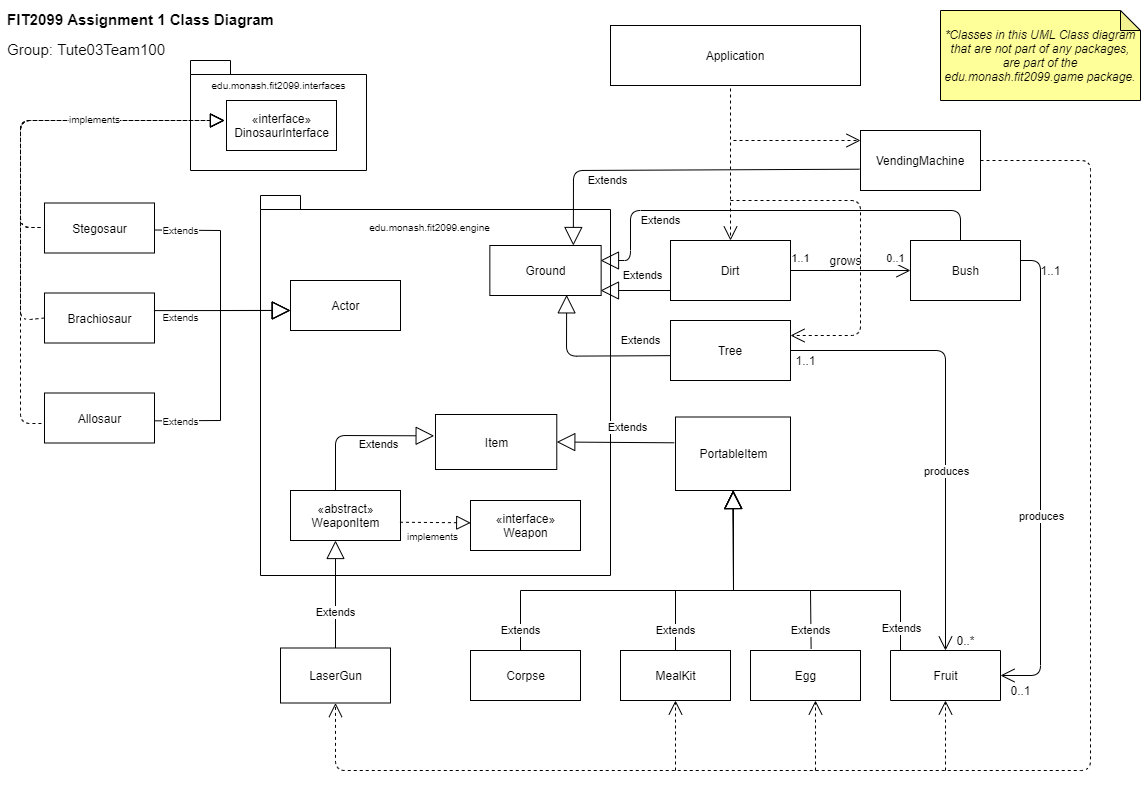

The diagram above was exported from draw.io. Its source (the exported page's mxGraphModel, read from the mxfile embedded in the PNG):
<mxGraphModel dx="1022" dy="469" grid="1" gridSize="10" guides="1" tooltips="1" connect="1" arrows="1" fold="1" page="1" pageScale="1" pageWidth="1169" pageHeight="827" math="0" shadow="0">
  <root>
    <mxCell id="0" />
    <mxCell id="1" parent="0" />
    <mxCell id="HH9kKBXDHuzX0l-9JZ2S-28" value="Fruit" style="html=1;direction=north;" parent="1" vertex="1">
      <mxGeometry x="900" y="650" width="110" height="50" as="geometry" />
    </mxCell>
    <mxCell id="HH9kKBXDHuzX0l-9JZ2S-10" value="" style="group" parent="1" vertex="1" connectable="0">
      <mxGeometry x="480" y="195" width="160" height="550" as="geometry" />
    </mxCell>
    <mxCell id="HH9kKBXDHuzX0l-9JZ2S-6" value="" style="shape=folder;fontStyle=1;spacingTop=10;tabWidth=40;tabHeight=14;tabPosition=left;html=1;" parent="HH9kKBXDHuzX0l-9JZ2S-10" vertex="1">
      <mxGeometry x="-210" width="350" height="380" as="geometry" />
    </mxCell>
    <mxCell id="HH9kKBXDHuzX0l-9JZ2S-7" value="Ground" style="html=1;" parent="HH9kKBXDHuzX0l-9JZ2S-10" vertex="1">
      <mxGeometry x="19.35483870967742" y="50" width="111.29032258064517" height="50" as="geometry" />
    </mxCell>
    <mxCell id="UHlPBcwawQnChmnyOidK-29" value="«interface»&lt;br&gt;Weapon" style="html=1;" parent="HH9kKBXDHuzX0l-9JZ2S-10" vertex="1">
      <mxGeometry x="-1.4210854715202004e-14" y="305" width="110" height="50" as="geometry" />
    </mxCell>
    <mxCell id="HH9kKBXDHuzX0l-9JZ2S-25" value="Item" style="html=1;" parent="HH9kKBXDHuzX0l-9JZ2S-10" vertex="1">
      <mxGeometry x="-35.00999999999999" y="219" width="121.29" height="55" as="geometry" />
    </mxCell>
    <mxCell id="UHlPBcwawQnChmnyOidK-20" value="«abstract»&lt;br&gt;WeaponItem" style="html=1;" parent="HH9kKBXDHuzX0l-9JZ2S-10" vertex="1">
      <mxGeometry x="-180" y="295" width="110" height="50" as="geometry" />
    </mxCell>
    <mxCell id="UHlPBcwawQnChmnyOidK-31" value="" style="endArrow=block;dashed=1;endFill=0;endSize=12;html=1;entryX=0.002;entryY=0.446;entryDx=0;entryDy=0;exitX=0.995;exitY=0.635;exitDx=0;exitDy=0;exitPerimeter=0;entryPerimeter=0;" parent="HH9kKBXDHuzX0l-9JZ2S-10" source="UHlPBcwawQnChmnyOidK-20" target="UHlPBcwawQnChmnyOidK-29" edge="1">
      <mxGeometry width="160" relative="1" as="geometry">
        <mxPoint x="-65.00000000000011" y="381.5" as="sourcePoint" />
        <mxPoint x="-29.360000000000014" y="384" as="targetPoint" />
        <Array as="points" />
      </mxGeometry>
    </mxCell>
    <mxCell id="UHlPBcwawQnChmnyOidK-63" value="&lt;font size=&quot;1&quot;&gt;implements&lt;/font&gt;" style="edgeLabel;html=1;align=center;verticalAlign=middle;resizable=0;points=[];fontSize=6;" parent="UHlPBcwawQnChmnyOidK-31" vertex="1" connectable="0">
      <mxGeometry x="0.045" y="1" relative="1" as="geometry">
        <mxPoint x="-5" y="14" as="offset" />
      </mxGeometry>
    </mxCell>
    <mxCell id="UHlPBcwawQnChmnyOidK-71" value="Corpse" style="html=1;" parent="HH9kKBXDHuzX0l-9JZ2S-10" vertex="1">
      <mxGeometry y="455" width="110" height="50" as="geometry" />
    </mxCell>
    <mxCell id="HH9kKBXDHuzX0l-9JZ2S-12" value="" style="group" parent="1" vertex="1" connectable="0">
      <mxGeometry x="200" y="60" width="176" height="110" as="geometry" />
    </mxCell>
    <mxCell id="jwsXEsNBXr-qLA4J1XN_-14" value="package" style="shape=folder;fontStyle=1;spacingTop=10;tabWidth=40;tabHeight=14;tabPosition=left;html=1;" parent="HH9kKBXDHuzX0l-9JZ2S-12" vertex="1">
      <mxGeometry width="176" height="110" as="geometry" />
    </mxCell>
    <mxCell id="jwsXEsNBXr-qLA4J1XN_-10" value="«interface»&lt;br&gt;DinosaurInterface" style="html=1;" parent="HH9kKBXDHuzX0l-9JZ2S-12" vertex="1">
      <mxGeometry x="36" y="40" width="110" height="50" as="geometry" />
    </mxCell>
    <mxCell id="jwsXEsNBXr-qLA4J1XN_-15" value="&lt;font style=&quot;font-size: 10px&quot;&gt;edu.monash.fit2099.interfaces&lt;/font&gt;" style="text;html=1;align=center;verticalAlign=middle;resizable=0;points=[];autosize=1;strokeColor=none;" parent="HH9kKBXDHuzX0l-9JZ2S-12" vertex="1">
      <mxGeometry x="13" y="14" width="150" height="20" as="geometry" />
    </mxCell>
    <mxCell id="HH9kKBXDHuzX0l-9JZ2S-38" value="Extends" style="endArrow=block;endSize=16;endFill=0;html=1;exitX=0;exitY=0.5;exitDx=0;exitDy=0;entryX=0.69;entryY=0.987;entryDx=0;entryDy=0;entryPerimeter=0;" parent="1" target="HH9kKBXDHuzX0l-9JZ2S-7" edge="1">
      <mxGeometry x="-0.6379" y="-15" width="160" relative="1" as="geometry">
        <mxPoint x="680" y="355.15" as="sourcePoint" />
        <mxPoint x="576" y="300" as="targetPoint" />
        <Array as="points">
          <mxPoint x="576" y="355.65" />
        </Array>
        <mxPoint as="offset" />
      </mxGeometry>
    </mxCell>
    <mxCell id="HH9kKBXDHuzX0l-9JZ2S-30" value="Extends" style="endArrow=block;endSize=16;endFill=0;html=1;rounded=0;" parent="1" edge="1">
      <mxGeometry x="-0.866" y="-1" width="160" relative="1" as="geometry">
        <mxPoint x="910" y="650" as="sourcePoint" />
        <mxPoint x="743" y="490" as="targetPoint" />
        <mxPoint as="offset" />
        <Array as="points">
          <mxPoint x="910" y="590" />
          <mxPoint x="743" y="590" />
        </Array>
      </mxGeometry>
    </mxCell>
    <mxCell id="HH9kKBXDHuzX0l-9JZ2S-27" value="Extends" style="endArrow=block;endSize=16;endFill=0;html=1;exitX=-0.011;exitY=0.351;exitDx=0;exitDy=0;entryX=1;entryY=0.5;entryDx=0;entryDy=0;exitPerimeter=0;" parent="1" source="HH9kKBXDHuzX0l-9JZ2S-21" target="HH9kKBXDHuzX0l-9JZ2S-25" edge="1">
      <mxGeometry x="-0.2" y="-15" width="160" relative="1" as="geometry">
        <mxPoint x="670" y="584.5" as="sourcePoint" />
        <mxPoint x="600" y="584.5" as="targetPoint" />
        <Array as="points" />
        <mxPoint as="offset" />
      </mxGeometry>
    </mxCell>
    <mxCell id="jwsXEsNBXr-qLA4J1XN_-2" value="&lt;p style=&quot;line-height: 130%&quot;&gt;&lt;font style=&quot;font-size: 15px&quot;&gt;&lt;b&gt;FIT2099 Assignment 1 Class Diagram&lt;br&gt;&lt;/b&gt;&lt;/font&gt;&lt;/p&gt;&lt;div style=&quot;text-align: left ; font-size: 15px&quot;&gt;&lt;font style=&quot;font-size: 15px&quot;&gt;Group: Tute03Team100&lt;/font&gt;&lt;/div&gt;&lt;p&gt;&lt;/p&gt;" style="text;html=1;align=center;verticalAlign=middle;resizable=0;points=[];autosize=1;strokeColor=none;" parent="1" vertex="1">
      <mxGeometry x="10" width="280" height="70" as="geometry" />
    </mxCell>
    <mxCell id="jwsXEsNBXr-qLA4J1XN_-3" value="Stegosaur" style="html=1;" parent="1" vertex="1">
      <mxGeometry x="54" y="202.5" width="110" height="50" as="geometry" />
    </mxCell>
    <mxCell id="jwsXEsNBXr-qLA4J1XN_-4" value="Allosaur" style="html=1;" parent="1" vertex="1">
      <mxGeometry x="54" y="392.5" width="110" height="50" as="geometry" />
    </mxCell>
    <mxCell id="jwsXEsNBXr-qLA4J1XN_-5" value="Brachiosaur" style="html=1;" parent="1" vertex="1">
      <mxGeometry x="54" y="292.5" width="110" height="50" as="geometry" />
    </mxCell>
    <mxCell id="HH9kKBXDHuzX0l-9JZ2S-13" value="Dirt" style="rounded=0;whiteSpace=wrap;html=1;" parent="1" vertex="1">
      <mxGeometry x="680" y="240" width="120" height="60" as="geometry" />
    </mxCell>
    <mxCell id="HH9kKBXDHuzX0l-9JZ2S-19" value="Bush" style="html=1;" parent="1" vertex="1">
      <mxGeometry x="920" y="240" width="110" height="60" as="geometry" />
    </mxCell>
    <mxCell id="HH9kKBXDHuzX0l-9JZ2S-21" value="PortableItem" style="html=1;" parent="1" vertex="1">
      <mxGeometry x="685" y="416.5" width="115" height="73.5" as="geometry" />
    </mxCell>
    <mxCell id="HH9kKBXDHuzX0l-9JZ2S-34" value="Tree" style="rounded=0;whiteSpace=wrap;html=1;" parent="1" vertex="1">
      <mxGeometry x="680" y="320" width="120" height="60" as="geometry" />
    </mxCell>
    <mxCell id="4ueV0wYAABSTJFZu_W4h-3" value="" style="endArrow=open;endFill=1;endSize=12;html=1;exitX=1;exitY=0.5;exitDx=0;exitDy=0;entryX=1;entryY=0.5;entryDx=0;entryDy=0;" parent="1" source="HH9kKBXDHuzX0l-9JZ2S-34" target="HH9kKBXDHuzX0l-9JZ2S-28" edge="1">
      <mxGeometry width="160" relative="1" as="geometry">
        <mxPoint x="930" y="335" as="sourcePoint" />
        <mxPoint x="910" y="670" as="targetPoint" />
        <Array as="points">
          <mxPoint x="955" y="350" />
        </Array>
      </mxGeometry>
    </mxCell>
    <mxCell id="UHlPBcwawQnChmnyOidK-1" value="produces" style="edgeLabel;html=1;align=center;verticalAlign=middle;resizable=0;points=[];" parent="4ueV0wYAABSTJFZu_W4h-3" vertex="1" connectable="0">
      <mxGeometry x="-0.3021" y="5" relative="1" as="geometry">
        <mxPoint x="-5" y="116" as="offset" />
      </mxGeometry>
    </mxCell>
    <mxCell id="4ueV0wYAABSTJFZu_W4h-4" value="" style="endArrow=open;endFill=1;endSize=12;html=1;entryX=0.5;entryY=1;entryDx=0;entryDy=0;" parent="1" target="HH9kKBXDHuzX0l-9JZ2S-28" edge="1">
      <mxGeometry width="160" relative="1" as="geometry">
        <mxPoint x="1030" y="260" as="sourcePoint" />
        <mxPoint x="1040" y="675" as="targetPoint" />
        <Array as="points">
          <mxPoint x="1050" y="260" />
          <mxPoint x="1050" y="675" />
        </Array>
      </mxGeometry>
    </mxCell>
    <mxCell id="UHlPBcwawQnChmnyOidK-2" value="produces" style="edgeLabel;html=1;align=center;verticalAlign=middle;resizable=0;points=[];" parent="4ueV0wYAABSTJFZu_W4h-4" vertex="1" connectable="0">
      <mxGeometry x="-0.3135" y="4" relative="1" as="geometry">
        <mxPoint x="-4" y="112" as="offset" />
      </mxGeometry>
    </mxCell>
    <mxCell id="4ueV0wYAABSTJFZu_W4h-6" value="" style="endArrow=open;endFill=1;endSize=12;html=1;entryX=0;entryY=0.5;entryDx=0;entryDy=0;" parent="1" target="HH9kKBXDHuzX0l-9JZ2S-19" edge="1">
      <mxGeometry width="160" relative="1" as="geometry">
        <mxPoint x="800" y="270" as="sourcePoint" />
        <mxPoint x="870" y="270" as="targetPoint" />
      </mxGeometry>
    </mxCell>
    <mxCell id="UHlPBcwawQnChmnyOidK-9" value="0..1" style="edgeLabel;html=1;align=center;verticalAlign=middle;resizable=0;points=[];" parent="4ueV0wYAABSTJFZu_W4h-6" vertex="1" connectable="0">
      <mxGeometry x="0.8389" y="2" relative="1" as="geometry">
        <mxPoint x="-6" y="-11" as="offset" />
      </mxGeometry>
    </mxCell>
    <mxCell id="UHlPBcwawQnChmnyOidK-5" value="Extends" style="endArrow=block;endSize=16;endFill=0;html=1;entryX=0.75;entryY=0;entryDx=0;entryDy=0;exitX=-0.009;exitY=0.645;exitDx=0;exitDy=0;exitPerimeter=0;" parent="1" source="UHlPBcwawQnChmnyOidK-69" target="HH9kKBXDHuzX0l-9JZ2S-7" edge="1">
      <mxGeometry x="0.3948" y="10" width="160" relative="1" as="geometry">
        <mxPoint x="870" y="170" as="sourcePoint" />
        <mxPoint x="700" y="80" as="targetPoint" />
        <Array as="points">
          <mxPoint x="583" y="170" />
        </Array>
        <mxPoint as="offset" />
      </mxGeometry>
    </mxCell>
    <mxCell id="UHlPBcwawQnChmnyOidK-6" value="grows" style="text;html=1;align=center;verticalAlign=middle;resizable=0;points=[];autosize=1;strokeColor=none;" parent="1" vertex="1">
      <mxGeometry x="830" y="250" width="50" height="20" as="geometry" />
    </mxCell>
    <mxCell id="UHlPBcwawQnChmnyOidK-10" value="&lt;font style=&quot;font-size: 11px&quot;&gt;1..1&lt;/font&gt;" style="text;html=1;align=center;verticalAlign=middle;resizable=0;points=[];autosize=1;strokeColor=none;" parent="1" vertex="1">
      <mxGeometry x="795" y="247" width="30" height="20" as="geometry" />
    </mxCell>
    <mxCell id="UHlPBcwawQnChmnyOidK-11" value="0..1" style="text;html=1;align=center;verticalAlign=middle;resizable=0;points=[];autosize=1;strokeColor=none;" parent="1" vertex="1">
      <mxGeometry x="1010" y="680" width="40" height="20" as="geometry" />
    </mxCell>
    <mxCell id="UHlPBcwawQnChmnyOidK-12" value="0..*" style="text;html=1;align=center;verticalAlign=middle;resizable=0;points=[];autosize=1;strokeColor=none;" parent="1" vertex="1">
      <mxGeometry x="960" y="630" width="30" height="20" as="geometry" />
    </mxCell>
    <mxCell id="UHlPBcwawQnChmnyOidK-13" value="1..1" style="text;html=1;align=center;verticalAlign=middle;resizable=0;points=[];autosize=1;strokeColor=none;" parent="1" vertex="1">
      <mxGeometry x="795" y="350" width="40" height="20" as="geometry" />
    </mxCell>
    <mxCell id="UHlPBcwawQnChmnyOidK-14" value="1..1" style="text;html=1;align=center;verticalAlign=middle;resizable=0;points=[];autosize=1;strokeColor=none;" parent="1" vertex="1">
      <mxGeometry x="1040" y="260" width="40" height="20" as="geometry" />
    </mxCell>
    <mxCell id="UHlPBcwawQnChmnyOidK-16" value="Application" style="rounded=0;whiteSpace=wrap;html=1;" parent="1" vertex="1">
      <mxGeometry x="620" y="25" width="250" height="60" as="geometry" />
    </mxCell>
    <mxCell id="UHlPBcwawQnChmnyOidK-17" value="" style="endArrow=open;endSize=12;dashed=1;html=1;exitX=0.48;exitY=1.05;exitDx=0;exitDy=0;exitPerimeter=0;entryX=0.5;entryY=0;entryDx=0;entryDy=0;" parent="1" source="UHlPBcwawQnChmnyOidK-16" target="HH9kKBXDHuzX0l-9JZ2S-13" edge="1">
      <mxGeometry x="0.5932" y="140" width="160" relative="1" as="geometry">
        <mxPoint x="740" y="73" as="sourcePoint" />
        <mxPoint x="740" y="132" as="targetPoint" />
        <mxPoint as="offset" />
      </mxGeometry>
    </mxCell>
    <mxCell id="UHlPBcwawQnChmnyOidK-19" value="" style="endArrow=open;endSize=12;dashed=1;html=1;entryX=1;entryY=0.25;entryDx=0;entryDy=0;" parent="1" target="HH9kKBXDHuzX0l-9JZ2S-34" edge="1">
      <mxGeometry x="0.5932" y="140" width="160" relative="1" as="geometry">
        <mxPoint x="740" y="200" as="sourcePoint" />
        <mxPoint x="870" y="340" as="targetPoint" />
        <mxPoint as="offset" />
        <Array as="points">
          <mxPoint x="870" y="200" />
          <mxPoint x="870" y="335" />
        </Array>
      </mxGeometry>
    </mxCell>
    <mxCell id="UHlPBcwawQnChmnyOidK-39" value="&lt;font style=&quot;font-size: 12px&quot;&gt;Egg&lt;/font&gt;" style="html=1;fontSize=6;" parent="1" vertex="1">
      <mxGeometry x="760" y="650" width="110" height="50" as="geometry" />
    </mxCell>
    <mxCell id="UHlPBcwawQnChmnyOidK-42" value="Actor" style="html=1;" parent="1" vertex="1">
      <mxGeometry x="300" y="280" width="110" height="50" as="geometry" />
    </mxCell>
    <mxCell id="UHlPBcwawQnChmnyOidK-46" value="" style="endArrow=block;dashed=1;endFill=0;endSize=12;html=1;fontSize=6;" parent="1" edge="1">
      <mxGeometry width="160" relative="1" as="geometry">
        <mxPoint x="50" y="227" as="sourcePoint" />
        <mxPoint x="234" y="120" as="targetPoint" />
        <Array as="points">
          <mxPoint x="30" y="227" />
          <mxPoint x="30" y="120" />
        </Array>
      </mxGeometry>
    </mxCell>
    <mxCell id="UHlPBcwawQnChmnyOidK-47" value="" style="endArrow=block;dashed=1;endFill=0;endSize=12;html=1;fontSize=6;exitX=0;exitY=0.5;exitDx=0;exitDy=0;" parent="1" source="jwsXEsNBXr-qLA4J1XN_-5" edge="1">
      <mxGeometry width="160" relative="1" as="geometry">
        <mxPoint x="30" y="340" as="sourcePoint" />
        <mxPoint x="234" y="119.99999999999989" as="targetPoint" />
        <Array as="points">
          <mxPoint x="30" y="320" />
          <mxPoint x="30" y="120" />
        </Array>
      </mxGeometry>
    </mxCell>
    <mxCell id="UHlPBcwawQnChmnyOidK-48" value="" style="endArrow=block;dashed=1;endFill=0;endSize=12;html=1;fontSize=6;" parent="1" edge="1">
      <mxGeometry width="160" relative="1" as="geometry">
        <mxPoint x="50" y="227" as="sourcePoint" />
        <mxPoint x="234" y="119.99999999999989" as="targetPoint" />
        <Array as="points">
          <mxPoint x="30" y="227" />
          <mxPoint x="30" y="120" />
        </Array>
      </mxGeometry>
    </mxCell>
    <mxCell id="UHlPBcwawQnChmnyOidK-50" value="" style="endArrow=block;dashed=1;endFill=0;endSize=12;html=1;fontSize=6;exitX=-0.028;exitY=0.61;exitDx=0;exitDy=0;exitPerimeter=0;" parent="1" source="jwsXEsNBXr-qLA4J1XN_-4" edge="1">
      <mxGeometry width="160" relative="1" as="geometry">
        <mxPoint x="54" y="317.5" as="sourcePoint" />
        <mxPoint x="234" y="119.99999999999989" as="targetPoint" />
        <Array as="points">
          <mxPoint x="30" y="423" />
          <mxPoint x="30" y="120" />
        </Array>
      </mxGeometry>
    </mxCell>
    <mxCell id="UHlPBcwawQnChmnyOidK-62" value="&lt;span style=&quot;font-size: 10px&quot;&gt;implements&lt;/span&gt;" style="edgeLabel;html=1;align=center;verticalAlign=middle;resizable=0;points=[];fontSize=6;" parent="UHlPBcwawQnChmnyOidK-50" vertex="1" connectable="0">
      <mxGeometry x="0.5024" y="2" relative="1" as="geometry">
        <mxPoint as="offset" />
      </mxGeometry>
    </mxCell>
    <mxCell id="HH9kKBXDHuzX0l-9JZ2S-8" value="&lt;font style=&quot;font-size: 10px&quot;&gt;edu.monash.fit2099.engine&lt;/font&gt;" style="text;html=1;align=center;verticalAlign=middle;resizable=0;points=[];autosize=1;strokeColor=none;" parent="1" vertex="1">
      <mxGeometry x="368.99806451612903" y="216" width="140" height="20" as="geometry" />
    </mxCell>
    <mxCell id="UHlPBcwawQnChmnyOidK-52" value="&lt;font style=&quot;font-size: 10px&quot;&gt;Extends&lt;/font&gt;" style="endArrow=block;endSize=16;endFill=0;html=1;fontSize=6;entryX=-0.005;entryY=0.598;entryDx=0;entryDy=0;entryPerimeter=0;rounded=0;" parent="1" target="UHlPBcwawQnChmnyOidK-42" edge="1">
      <mxGeometry x="-0.7586" width="160" relative="1" as="geometry">
        <mxPoint x="164" y="229.5" as="sourcePoint" />
        <mxPoint x="220" y="330" as="targetPoint" />
        <Array as="points">
          <mxPoint x="230" y="230" />
          <mxPoint x="230" y="310" />
        </Array>
        <mxPoint as="offset" />
      </mxGeometry>
    </mxCell>
    <mxCell id="UHlPBcwawQnChmnyOidK-53" value="&lt;font style=&quot;font-size: 10px&quot;&gt;Extends&lt;/font&gt;" style="endArrow=block;endSize=16;endFill=0;html=1;fontSize=6;exitX=0.995;exitY=0.352;exitDx=0;exitDy=0;exitPerimeter=0;" parent="1" source="jwsXEsNBXr-qLA4J1XN_-5" edge="1">
      <mxGeometry x="-0.6112" y="-7" width="160" relative="1" as="geometry">
        <mxPoint x="170" y="310" as="sourcePoint" />
        <mxPoint x="300" y="310" as="targetPoint" />
        <mxPoint as="offset" />
      </mxGeometry>
    </mxCell>
    <mxCell id="UHlPBcwawQnChmnyOidK-54" value="&lt;font style=&quot;font-size: 10px&quot;&gt;Extends&lt;/font&gt;" style="endArrow=block;endSize=16;endFill=0;html=1;fontSize=6;exitX=0.997;exitY=0.557;exitDx=0;exitDy=0;exitPerimeter=0;rounded=0;" parent="1" source="jwsXEsNBXr-qLA4J1XN_-4" edge="1">
      <mxGeometry x="-0.7884" y="-1" width="160" relative="1" as="geometry">
        <mxPoint x="220" y="430" as="sourcePoint" />
        <mxPoint x="300" y="310" as="targetPoint" />
        <Array as="points">
          <mxPoint x="230" y="420" />
          <mxPoint x="230" y="310" />
        </Array>
        <mxPoint as="offset" />
      </mxGeometry>
    </mxCell>
    <mxCell id="UHlPBcwawQnChmnyOidK-22" value="LaserGun" style="html=1;direction=north;" parent="1" vertex="1">
      <mxGeometry x="290" y="647.5" width="110" height="55" as="geometry" />
    </mxCell>
    <mxCell id="UHlPBcwawQnChmnyOidK-23" value="Extends" style="endArrow=block;endSize=16;endFill=0;html=1;exitX=1;exitY=0.5;exitDx=0;exitDy=0;entryX=0.5;entryY=1;entryDx=0;entryDy=0;" parent="1" source="UHlPBcwawQnChmnyOidK-22" edge="1">
      <mxGeometry x="-0.3333" width="160" relative="1" as="geometry">
        <mxPoint x="345" y="600" as="sourcePoint" />
        <mxPoint x="345" y="540" as="targetPoint" />
        <mxPoint as="offset" />
      </mxGeometry>
    </mxCell>
    <mxCell id="UHlPBcwawQnChmnyOidK-21" value="Extends" style="endArrow=block;endSize=16;endFill=0;html=1;entryX=-0.011;entryY=0.388;entryDx=0;entryDy=0;entryPerimeter=0;" parent="1" target="HH9kKBXDHuzX0l-9JZ2S-25" edge="1">
      <mxGeometry x="0.2737" y="-9" width="160" relative="1" as="geometry">
        <mxPoint x="345" y="490" as="sourcePoint" />
        <mxPoint x="345" y="517" as="targetPoint" />
        <Array as="points">
          <mxPoint x="345" y="435" />
        </Array>
        <mxPoint as="offset" />
      </mxGeometry>
    </mxCell>
    <mxCell id="UHlPBcwawQnChmnyOidK-35" value="Extends" style="endArrow=block;endSize=16;endFill=0;html=1;entryX=0.5;entryY=1;entryDx=0;entryDy=0;rounded=0;" parent="1" source="UHlPBcwawQnChmnyOidK-34" target="HH9kKBXDHuzX0l-9JZ2S-21" edge="1">
      <mxGeometry x="-0.8165" width="160" relative="1" as="geometry">
        <mxPoint x="720" y="550" as="sourcePoint" />
        <mxPoint x="720" y="490" as="targetPoint" />
        <mxPoint as="offset" />
        <Array as="points">
          <mxPoint x="685" y="590" />
          <mxPoint x="743" y="590" />
        </Array>
      </mxGeometry>
    </mxCell>
    <mxCell id="UHlPBcwawQnChmnyOidK-34" value="MealKit" style="html=1;" parent="1" vertex="1">
      <mxGeometry x="630" y="650" width="110" height="50" as="geometry" />
    </mxCell>
    <mxCell id="UHlPBcwawQnChmnyOidK-61" value="Extends" style="endArrow=block;endSize=16;endFill=0;html=1;entryX=0.5;entryY=1;entryDx=0;entryDy=0;rounded=0;exitX=0.551;exitY=-0.034;exitDx=0;exitDy=0;exitPerimeter=0;" parent="1" source="UHlPBcwawQnChmnyOidK-39" target="HH9kKBXDHuzX0l-9JZ2S-21" edge="1">
      <mxGeometry x="-0.8444" width="160" relative="1" as="geometry">
        <mxPoint x="780" y="630" as="sourcePoint" />
        <mxPoint x="720" y="490" as="targetPoint" />
        <mxPoint as="offset" />
        <Array as="points">
          <mxPoint x="820" y="590" />
          <mxPoint x="743" y="590" />
          <mxPoint x="743" y="530" />
        </Array>
      </mxGeometry>
    </mxCell>
    <mxCell id="HH9kKBXDHuzX0l-9JZ2S-17" value="Extends" style="endArrow=block;endSize=16;endFill=0;html=1;exitX=0;exitY=0.5;exitDx=0;exitDy=0;entryX=1;entryY=0.5;entryDx=0;entryDy=0;" parent="1" edge="1">
      <mxGeometry x="-0.2" y="-15" width="160" relative="1" as="geometry">
        <mxPoint x="680" y="290" as="sourcePoint" />
        <mxPoint x="610" y="290" as="targetPoint" />
        <Array as="points" />
        <mxPoint as="offset" />
      </mxGeometry>
    </mxCell>
    <mxCell id="UHlPBcwawQnChmnyOidK-65" value="" style="endArrow=open;endSize=12;dashed=1;html=1;fontSize=6;entryX=0;entryY=0.5;entryDx=0;entryDy=0;" parent="1" target="UHlPBcwawQnChmnyOidK-22" edge="1">
      <mxGeometry width="160" relative="1" as="geometry">
        <mxPoint x="990" y="160" as="sourcePoint" />
        <mxPoint x="330" y="760" as="targetPoint" />
        <Array as="points">
          <mxPoint x="1100" y="160" />
          <mxPoint x="1100" y="770" />
          <mxPoint x="345" y="770" />
        </Array>
      </mxGeometry>
    </mxCell>
    <mxCell id="UHlPBcwawQnChmnyOidK-66" value="" style="endArrow=open;endSize=12;dashed=1;html=1;fontSize=6;entryX=0.5;entryY=1;entryDx=0;entryDy=0;" parent="1" target="UHlPBcwawQnChmnyOidK-34" edge="1">
      <mxGeometry x="-0.2284" y="-42" width="160" relative="1" as="geometry">
        <mxPoint x="685" y="770" as="sourcePoint" />
        <mxPoint x="850" y="750" as="targetPoint" />
        <mxPoint as="offset" />
      </mxGeometry>
    </mxCell>
    <mxCell id="UHlPBcwawQnChmnyOidK-67" value="" style="endArrow=open;endSize=12;dashed=1;html=1;fontSize=6;" parent="1" edge="1">
      <mxGeometry x="-0.2284" y="-42" width="160" relative="1" as="geometry">
        <mxPoint x="825" y="770" as="sourcePoint" />
        <mxPoint x="825" y="700" as="targetPoint" />
        <mxPoint as="offset" />
      </mxGeometry>
    </mxCell>
    <mxCell id="UHlPBcwawQnChmnyOidK-68" value="" style="endArrow=open;endSize=12;dashed=1;html=1;fontSize=6;entryX=0;entryY=0.5;entryDx=0;entryDy=0;" parent="1" target="HH9kKBXDHuzX0l-9JZ2S-28" edge="1">
      <mxGeometry x="-0.2284" y="-42" width="160" relative="1" as="geometry">
        <mxPoint x="955" y="770" as="sourcePoint" />
        <mxPoint x="940" y="483.25" as="targetPoint" />
        <mxPoint as="offset" />
      </mxGeometry>
    </mxCell>
    <mxCell id="UHlPBcwawQnChmnyOidK-69" value="VendingMachine" style="rounded=0;whiteSpace=wrap;html=1;" parent="1" vertex="1">
      <mxGeometry x="870" y="130" width="120" height="60" as="geometry" />
    </mxCell>
    <mxCell id="UHlPBcwawQnChmnyOidK-70" value="" style="endArrow=open;endSize=12;dashed=1;html=1;fontSize=6;" parent="1" edge="1">
      <mxGeometry x="-0.2284" y="-42" width="160" relative="1" as="geometry">
        <mxPoint x="743" y="140" as="sourcePoint" />
        <mxPoint x="870" y="140" as="targetPoint" />
        <mxPoint as="offset" />
        <Array as="points" />
      </mxGeometry>
    </mxCell>
    <mxCell id="UHlPBcwawQnChmnyOidK-72" value="Extends" style="endArrow=block;endSize=16;endFill=0;html=1;entryX=0.5;entryY=1;entryDx=0;entryDy=0;rounded=0;" parent="1" edge="1">
      <mxGeometry x="-0.8928" width="160" relative="1" as="geometry">
        <mxPoint x="530" y="650" as="sourcePoint" />
        <mxPoint x="742.5" y="490" as="targetPoint" />
        <mxPoint as="offset" />
        <Array as="points">
          <mxPoint x="530" y="590" />
          <mxPoint x="743" y="590" />
        </Array>
      </mxGeometry>
    </mxCell>
    <mxCell id="XcBPtFAOGqZ6lzD3Q2hI-1" value="&lt;span id=&quot;docs-internal-guid-4193f4b4-7fff-84f8-9b0a-7034cd2e7c82&quot;&gt;&lt;span style=&quot;font-family: &amp;#34;arial&amp;#34; ; background-color: transparent ; font-style: italic ; vertical-align: baseline&quot;&gt;&lt;font style=&quot;font-size: 12px&quot;&gt;*Classes in this UML Class diagram that are not part of any packages, are part of the edu.monash.fit2099.game package.&lt;/font&gt;&lt;/span&gt;&lt;/span&gt;" style="shape=note;whiteSpace=wrap;html=1;backgroundOutline=1;darkOpacity=0.05;fillColor=#FFFF99;size=20;" parent="1" vertex="1">
      <mxGeometry x="950" y="10" width="200" height="90" as="geometry" />
    </mxCell>
    <mxCell id="9ppRk1gusP0iw7mBO3SD-1" value="Extends" style="endArrow=block;endSize=16;endFill=0;html=1;entryX=1;entryY=0.5;entryDx=0;entryDy=0;" edge="1" parent="1">
      <mxGeometry x="0.5" y="10" width="160" relative="1" as="geometry">
        <mxPoint x="970" y="240" as="sourcePoint" />
        <mxPoint x="610" y="260" as="targetPoint" />
        <Array as="points">
          <mxPoint x="970" y="210" />
          <mxPoint x="640" y="210" />
          <mxPoint x="640" y="260" />
        </Array>
        <mxPoint as="offset" />
      </mxGeometry>
    </mxCell>
  </root>
</mxGraphModel>